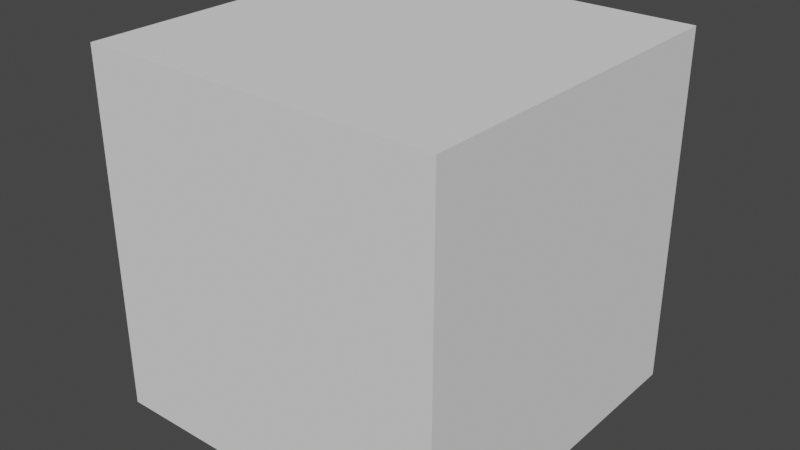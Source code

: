 # Source: Invader_Brain.blend  (saved by Blender 2.82.7; exported with 4.5.12 LTS)
import bpy
from mathutils import Matrix  # noqa: F401  (used for matrix-valued properties, if any)

bpy.ops.wm.read_factory_settings(use_empty=True)
scene = bpy.context.scene
scene.name = 'Scene'

# ---- collections
col_collection = bpy.data.collections.new('Collection'); scene.collection.children.link(col_collection)

# ---- world
world_world = bpy.data.worlds.new('World'); scene.world = world_world
world_world.use_nodes = True; world_world.node_tree.nodes.clear()
_N = world_world.node_tree.nodes; _L = world_world.node_tree.links
n0 = _N.new('ShaderNodeOutputWorld'); n0.name = 'World Output'; n0.location = (300, 300)
n1 = _N.new('ShaderNodeBackground'); n1.name = 'Background'; n1.location = (10, 300)
n1.inputs[0].default_value = (0.05088, 0.05088, 0.05088, 1.0)
_L.new(n1.outputs[0], n0.inputs[0])
n0.is_active_output = True
world_world.color = (0.05088, 0.05088, 0.05088)
world_world.use_sun_shadow = False
world_world.sun_shadow_jitter_overblur = 0.0

# ---- meshes
me_cube = bpy.data.meshes.new('Cube')
me_cube.from_pydata([(-1.0, -1.0, 0.0), (-1.0, -1.0, 2.0), (-1.0, 1.0, 0.0), (-1.0, 1.0, 2.0), (1.0, -1.0, 0.0), (1.0, -1.0, 2.0), (1.0, 1.0, 0.0), (1.0, 1.0, 2.0)], [], [(0, 1, 3, 2), (2, 3, 7, 6), (6, 7, 5, 4), (4, 5, 1, 0), (2, 6, 4, 0), (7, 3, 1, 5)])
_uv = me_cube.uv_layers.new(name='UVMap')
_uv.uv.foreach_set('vector', [0.375, 0.0, 0.625, 0.0, 0.625, 0.25, 0.375, 0.25, 0.375, 0.25, 0.625, 0.25, 0.625, 0.5, 0.375, 0.5, 0.375, 0.5, 0.625, 0.5, 0.625, 0.75, 0.375, 0.75, 0.375, 0.75, 0.625, 0.75, 0.625, 1.0, 0.375, 1.0, 0.125, 0.5, 0.375, 0.5, 0.375, 0.75, 0.125, 0.75, 0.625, 0.5, 0.875, 0.5, 0.875, 0.75, 0.625, 0.75])
me_cube.use_remesh_fix_poles = True
me_cube.use_remesh_preserve_attributes = False
me_cube.use_mirror_vertex_groups = False
me_cube.update()
me_cube_002 = bpy.data.meshes.new('Cube.002')
me_cube_002.from_pydata([(-0.226, -0.9463, 1.131), (-0.226, -0.9611, 1.339), (-0.5691, -0.3129, 1.407), (-0.3879, 0.1847, 1.779), (-0.226, -0.9545, 1.245), (-0.5691, -0.4381, 0.9025), (-0.5691, -0.3882, 1.757), (-0.4621, -0.6747, 0.9643), (-0.4621, -0.6747, 1.633), (-0.3437, -0.8501, 1.024), (-0.3437, -0.8501, 1.489), (-0.226, -0.9478, 1.152), (-0.5691, -0.2306, 1.201), (-0.5691, -0.4331, 0.9873), (-0.4621, -0.6747, 1.031), (-0.3437, -0.8501, 1.07), (-0.5691, -0.4107, 1.372), (-0.4621, -0.6747, 1.332), (-0.3437, -0.8501, 1.28), (-0.226, -0.9578, 1.292), (-0.6357, -0.1189, 1.621), (-0.5691, -0.3995, 1.564), (-0.4621, -0.6747, 1.483), (-0.3437, -0.8501, 1.384), (-0.5204, -0.07083, 1.803), (-0.5691, -0.3319, 1.094), (-0.5691, -0.3618, 1.39), (-0.5691, -0.2592, 1.593), (0.0, 0.3206, 1.779), (0.0, -0.8387, 1.131), (0.0, -0.8536, 1.339), (0.0, -0.3882, 1.757), (0.0, -0.4381, 0.9025), (0.0, -0.5671, 1.633), (0.0, -0.5671, 0.9643), (0.0, -0.7426, 1.489), (0.0, -0.7426, 1.024), (0.0, -0.8402, 1.152), (0.0, -0.8469, 1.245), (0.0, -0.8503, 1.292), (0.0, -0.07083, 1.803), (-0.06192, -0.9432, 1.339), (-0.2845, -0.4381, 0.9025), (-0.2311, -0.6209, 0.9643), (-0.1718, -0.7964, 1.024), (-0.06192, -0.9298, 1.152), (-0.06192, -0.9365, 1.245), (-0.06192, -0.9399, 1.292), (-0.1939, 0.2527, 1.779), (-0.06192, -0.9284, 1.131), (-0.2845, -0.3882, 1.757), (-0.2311, -0.6209, 1.633), (-0.1718, -0.7964, 1.489), (-0.2602, -0.07083, 1.803), (-0.6539, 0.2593, 1.45), (-0.3879, 0.5131, 1.635), (-0.6539, 0.2314, 1.292), (-0.6756, 0.2909, 1.583), (0.0, 0.6491, 1.635), (-0.1939, 0.5891, 1.639), (-0.5691, 0.4541, 1.409), (-0.3879, 0.6202, 1.523), (-0.5691, 0.451, 1.335), (-0.6336, 0.532, 1.497), (0.0, 0.7562, 1.523), (-0.1939, 0.6931, 1.528), (-0.5001, 0.6212, 1.367), (-0.3879, 0.7217, 1.435), (-0.5001, 0.6207, 1.309), (-0.5576, 0.6658, 1.411), (0.0, 0.839, 1.419), (-0.1939, 0.7797, 1.436), (-0.3755, 0.7931, 1.305), (-0.2804, 0.8507, 1.335), (-0.3755, 0.7926, 1.246), (-0.4329, 0.8103, 1.323), (0.0, 0.8809, 1.333), (-0.1589, 0.9146, 1.34), (-0.09696, 0.2867, 1.779), (-0.03096, -0.8836, 1.131), (-0.1423, -0.3882, 1.757), (-0.1155, -0.594, 1.633), (-0.08591, -0.7695, 1.489), (-0.1301, -0.07083, 1.803), (-0.03096, -0.8984, 1.339), (-0.1423, -0.4381, 0.9025), (-0.1155, -0.594, 0.9643), (-0.08591, -0.7695, 1.024), (-0.03096, -0.885, 1.152), (-0.03096, -0.8917, 1.245), (-0.03096, -0.8951, 1.292), (-0.09696, 0.6191, 1.637), (-0.09696, 0.7247, 1.525), (-0.09696, 0.8093, 1.428), (-0.06694, 0.9316, 1.336)], [], [(27, 24, 3, 20), (47, 41, 1, 19), (52, 10, 1, 41), (53, 24, 6, 50), (15, 18, 17, 14), (22, 8, 6, 21), (23, 10, 8, 22), (50, 6, 8, 51), (19, 1, 10, 23), (51, 8, 10, 52), (0, 11, 15, 9), (9, 15, 14, 7), (7, 14, 13, 5), (49, 45, 11, 0), (11, 4, 18, 15), (14, 17, 16, 13), (45, 46, 4, 11), (25, 26, 2, 12), (4, 19, 23, 18), (18, 23, 22, 17), (17, 22, 21, 16), (46, 47, 19, 4), (26, 27, 20, 2), (16, 21, 27, 26), (13, 16, 26, 25), (48, 3, 24, 53), (21, 6, 24, 27), (86, 34, 36, 87), (85, 32, 34, 86), (87, 36, 29, 79), (9, 44, 49, 0), (5, 42, 43, 7), (7, 43, 44, 9), (78, 48, 53, 83), (89, 90, 47, 46), (88, 89, 46, 45), (79, 88, 45, 49), (81, 51, 52, 82), (80, 50, 51, 81), (83, 53, 50, 80), (82, 52, 41, 84), (90, 84, 41, 47), (12, 2, 54, 56), (2, 20, 57, 54), (20, 3, 55, 57), (78, 28, 58, 91), (3, 48, 59, 55), (54, 57, 63, 60), (91, 58, 64, 92), (56, 54, 60, 62), (55, 59, 65, 61), (57, 55, 61, 63), (60, 63, 69, 66), (92, 64, 70, 93), (62, 60, 66, 68), (61, 65, 71, 67), (63, 61, 67, 69), (66, 69, 75, 72), (93, 70, 76, 94), (68, 66, 72, 74), (67, 71, 77, 73), (69, 67, 73, 75), (71, 93, 94, 77), (65, 92, 93, 71), (59, 91, 92, 65), (48, 78, 91, 59), (39, 30, 84, 90), (35, 82, 84, 30), (40, 83, 80, 31), (31, 80, 81, 33), (33, 81, 82, 35), (29, 37, 88, 79), (37, 38, 89, 88), (38, 39, 90, 89), (28, 78, 83, 40), (44, 87, 79, 49), (42, 85, 86, 43), (43, 86, 87, 44)])
_uv = me_cube_002.uv_layers.new(name='UVMap')
_uv.uv.foreach_set('vector', [0.5687, 0.1875, 0.625, 0.1875, 0.625, 0.25, 0.5687, 0.25, 0.5687, 0.9375, 0.625, 0.9375, 0.625, 1.0, 0.5687, 1.0, 0.8125, 0.7258, 0.875, 0.7258, 0.875, 0.75, 0.8125, 0.75, 0.8125, 0.5625, 0.875, 0.5625, 0.875, 0.625, 0.8125, 0.625, 0.3998, 0.02422, 0.5124, 0.02422, 0.5124, 0.0625, 0.3998, 0.0625, 0.5687, 0.0625, 0.625, 0.0625, 0.625, 0.125, 0.5687, 0.125, 0.5687, 0.02422, 0.625, 0.02422, 0.625, 0.0625, 0.5687, 0.0625, 0.8125, 0.625, 0.875, 0.625, 0.875, 0.6875, 0.8125, 0.6875, 0.5687, 0.0, 0.625, 0.0, 0.625, 0.02422, 0.5687, 0.02422, 0.8125, 0.6875, 0.875, 0.6875, 0.875, 0.7258, 0.8125, 0.7258, 0.375, 0.0, 0.3998, 0.0, 0.3998, 0.02422, 0.375, 0.02422, 0.375, 0.02422, 0.3998, 0.02422, 0.3998, 0.0625, 0.375, 0.0625, 0.375, 0.0625, 0.3998, 0.0625, 0.3998, 0.125, 0.375, 0.125, 0.375, 0.9375, 0.3998, 0.9375, 0.3998, 1.0, 0.375, 1.0, 0.3998, 0.0, 0.5124, 0.0, 0.5124, 0.02422, 0.3998, 0.02422, 0.3998, 0.0625, 0.5124, 0.0625, 0.5124, 0.125, 0.3998, 0.125, 0.3998, 0.9375, 0.5124, 0.9375, 0.5124, 1.0, 0.3998, 1.0, 0.3998, 0.1875, 0.5124, 0.1875, 0.5124, 0.25, 0.3998, 0.25, 0.5124, 0.0, 0.5687, 0.0, 0.5687, 0.02422, 0.5124, 0.02422, 0.5124, 0.02422, 0.5687, 0.02422, 0.5687, 0.0625, 0.5124, 0.0625, 0.5124, 0.0625, 0.5687, 0.0625, 0.5687, 0.125, 0.5124, 0.125, 0.5124, 0.9375, 0.5687, 0.9375, 0.5687, 1.0, 0.5124, 1.0, 0.5124, 0.1875, 0.5687, 0.1875, 0.5687, 0.25, 0.5124, 0.25, 0.5124, 0.125, 0.5687, 0.125, 0.5687, 0.1875, 0.5124, 0.1875, 0.3998, 0.125, 0.5124, 0.125, 0.5124, 0.1875, 0.3998, 0.1875, 0.8125, 0.5, 0.875, 0.5, 0.875, 0.5625, 0.8125, 0.5625, 0.5687, 0.125, 0.625, 0.125, 0.625, 0.1875, 0.5687, 0.1875, 0.2187, 0.6875, 0.25, 0.6875, 0.25, 0.7258, 0.2188, 0.7258, 0.2188, 0.625, 0.25, 0.625, 0.25, 0.6875, 0.2187, 0.6875, 0.2188, 0.7258, 0.25, 0.7258, 0.25, 0.75, 0.2188, 0.75, 0.125, 0.7258, 0.1875, 0.7258, 0.1875, 0.75, 0.125, 0.75, 0.125, 0.625, 0.1875, 0.625, 0.1875, 0.6875, 0.125, 0.6875, 0.125, 0.6875, 0.1875, 0.6875, 0.1875, 0.7258, 0.125, 0.7258, 0.7812, 0.5, 0.8125, 0.5, 0.8125, 0.5625, 0.7812, 0.5625, 0.5124, 0.9062, 0.5687, 0.9062, 0.5687, 0.9375, 0.5124, 0.9375, 0.3998, 0.9062, 0.5124, 0.9062, 0.5124, 0.9375, 0.3998, 0.9375, 0.375, 0.9062, 0.3998, 0.9062, 0.3998, 0.9375, 0.375, 0.9375, 0.7812, 0.6875, 0.8125, 0.6875, 0.8125, 0.7258, 0.7812, 0.7258, 0.7812, 0.625, 0.8125, 0.625, 0.8125, 0.6875, 0.7812, 0.6875, 0.7812, 0.5625, 0.8125, 0.5625, 0.8125, 0.625, 0.7812, 0.625, 0.7812, 0.7258, 0.8125, 0.7258, 0.8125, 0.75, 0.7812, 0.75, 0.5687, 0.9062, 0.625, 0.9062, 0.625, 0.9375, 0.5687, 0.9375, 0.3998, 0.25, 0.5124, 0.25, 0.5124, 0.25, 0.3998, 0.25, 0.5124, 0.25, 0.5687, 0.25, 0.5687, 0.25, 0.5124, 0.25, 0.5687, 0.25, 0.625, 0.25, 0.625, 0.25, 0.5687, 0.25, 0.7812, 0.5, 0.75, 0.5, 0.75, 0.5, 0.7812, 0.5, 0.875, 0.5, 0.8125, 0.5, 0.8125, 0.5, 0.875, 0.5, 0.5124, 0.25, 0.5687, 0.25, 0.5687, 0.25, 0.5124, 0.25, 0.7812, 0.5, 0.75, 0.5, 0.75, 0.5, 0.7812, 0.5, 0.3998, 0.25, 0.5124, 0.25, 0.5124, 0.25, 0.3998, 0.25, 0.875, 0.5, 0.8125, 0.5, 0.8125, 0.5, 0.875, 0.5, 0.5687, 0.25, 0.625, 0.25, 0.625, 0.25, 0.5687, 0.25, 0.5124, 0.25, 0.5687, 0.25, 0.5687, 0.25, 0.5124, 0.25, 0.7812, 0.5, 0.75, 0.5, 0.75, 0.5, 0.7813, 0.5, 0.3998, 0.25, 0.5124, 0.25, 0.5124, 0.25, 0.3998, 0.25, 0.875, 0.5, 0.8125, 0.5, 0.8125, 0.5, 0.875, 0.5, 0.5687, 0.25, 0.625, 0.25, 0.625, 0.25, 0.5687, 0.25, 0.5124, 0.25, 0.5687, 0.25, 0.5687, 0.25, 0.5124, 0.25, 0.7813, 0.5, 0.75, 0.5, 0.75, 0.5, 0.7812, 0.5, 0.3998, 0.25, 0.5124, 0.25, 0.5124, 0.25, 0.3998, 0.25, 0.875, 0.5, 0.8125, 0.5, 0.8125, 0.5, 0.875, 0.5, 0.5687, 0.25, 0.625, 0.25, 0.625, 0.25, 0.5687, 0.25, 0.8125, 0.5, 0.7813, 0.5, 0.7812, 0.5, 0.8125, 0.5, 0.8125, 0.5, 0.7812, 0.5, 0.7813, 0.5, 0.8125, 0.5, 0.8125, 0.5, 0.7812, 0.5, 0.7812, 0.5, 0.8125, 0.5, 0.8125, 0.5, 0.7812, 0.5, 0.7812, 0.5, 0.8125, 0.5, 0.5687, 0.875, 0.625, 0.875, 0.625, 0.9062, 0.5687, 0.9062, 0.75, 0.7258, 0.7812, 0.7258, 0.7812, 0.75, 0.75, 0.75, 0.75, 0.5625, 0.7812, 0.5625, 0.7812, 0.625, 0.75, 0.625, 0.75, 0.625, 0.7812, 0.625, 0.7812, 0.6875, 0.75, 0.6875, 0.75, 0.6875, 0.7812, 0.6875, 0.7812, 0.7258, 0.75, 0.7258, 0.375, 0.875, 0.3998, 0.875, 0.3998, 0.9062, 0.375, 0.9062, 0.3998, 0.875, 0.5124, 0.875, 0.5124, 0.9062, 0.3998, 0.9062, 0.5124, 0.875, 0.5687, 0.875, 0.5687, 0.9062, 0.5124, 0.9062, 0.75, 0.5, 0.7812, 0.5, 0.7812, 0.5625, 0.75, 0.5625, 0.1875, 0.7258, 0.2188, 0.7258, 0.2188, 0.75, 0.1875, 0.75, 0.1875, 0.625, 0.2188, 0.625, 0.2187, 0.6875, 0.1875, 0.6875, 0.1875, 0.6875, 0.2187, 0.6875, 0.2188, 0.7258, 0.1875, 0.7258])
me_cube_002.use_remesh_fix_poles = True
me_cube_002.use_remesh_preserve_attributes = False
me_cube_002.use_mirror_vertex_groups = False
me_cube_002.update()

# ---- objects
ob_ref = bpy.data.objects.new('Ref', me_cube)
ob_front = bpy.data.objects.new('front', None)
ob_left = bpy.data.objects.new('left', None)
ob_top = bpy.data.objects.new('top', None)
ob_cube = bpy.data.objects.new('Cube', me_cube_002)

# ---- transforms, parenting, visibility, modifiers, constraints
ob_ref.location = (0.0, 0.0, 0.0)
ob_ref.display_type = 'WIRE'
ob_ref.lineart.crease_threshold = 0.0
ob_front.location = (1.026, 3.673, 1.903)
ob_front.rotation_euler = (1.571, -0.0, -0.0)
ob_front.scale = (1.039, 1.039, 1.039)
ob_front.empty_display_type = 'IMAGE'
ob_front.empty_display_size = 5.0
ob_front.use_empty_image_alpha = True
ob_front.color = (1.0, 1.0, 1.0, 0.7)
ob_front.lineart.crease_threshold = 0.0
ob_left.location = (5.208, -1.044, -0.1688)
ob_left.rotation_euler = (1.571, -0.0, -1.571)
ob_left.scale = (1.039, 1.039, 1.039)
ob_left.empty_display_type = 'IMAGE'
ob_left.empty_display_size = 5.0
ob_left.use_empty_image_alpha = True
ob_left.color = (1.0, 1.0, 1.0, 0.7)
ob_left.lineart.crease_threshold = 0.0
ob_top.location = (1.52, -1.113, -2.989)
ob_top.rotation_euler = (1.192e-07, -0.0, -3.142)
ob_top.scale = (1.243, 1.243, 1.243)
ob_top.empty_display_type = 'IMAGE'
ob_top.empty_display_size = 5.0
ob_top.use_empty_image_alpha = True
ob_top.color = (1.0, 1.0, 1.0, 0.7)
ob_top.lineart.crease_threshold = 0.0
ob_cube.location = (0.0, 0.0, 0.0)
ob_cube.lineart.crease_threshold = 0.0
_m = ob_cube.modifiers.new('Mirror', 'MIRROR')
_m.use_clip = True

# ---- collection membership
col_collection.objects.link(ob_ref)
col_collection.objects.link(ob_front)
col_collection.objects.link(ob_left)
col_collection.objects.link(ob_top)
col_collection.objects.link(ob_cube)

# ---- scene / render settings (as saved in the file)
scene.frame_start = 1; scene.frame_end = 48; scene.frame_set(37)
scene.render.engine = 'BLENDER_EEVEE_NEXT'
scene.render.image_settings.file_format = 'FFMPEG'
scene.render.image_settings.color_mode = 'RGB'
scene.cycles.use_denoising = False
scene.cycles.samples = 128
scene.cycles.sampling_pattern = 'TABULATED_SOBOL'
scene.cycles.use_adaptive_sampling = False
scene.cycles.use_light_tree = False
scene.view_settings.view_transform = 'Filmic'
bpy.context.view_layer.update()

# ---- added for rendering (the .blend has no active camera and no usable light): camera, sun
cam_auto = bpy.data.cameras.new('AutoCamera')
cam_auto.lens = 50.0
cam_auto.sensor_width = 36.0
cam_auto.clip_end = 1000.0
ob_auto_camera = bpy.data.objects.new('AutoCamera', cam_auto)
scene.collection.objects.link(ob_auto_camera)
ob_auto_camera.location = (3.20507, -3.84609, 3.56406)
ob_auto_camera.rotation_euler = (1.09748, -7.21219e-08, 0.694738)
scene.camera = ob_auto_camera
light_auto_sun = bpy.data.lights.new('AutoSun', 'SUN')
light_auto_sun.energy = 3.0
light_auto_sun.angle = 0.0523599
ob_auto_sun = bpy.data.objects.new('AutoSun', light_auto_sun)
scene.collection.objects.link(ob_auto_sun)
ob_auto_sun.rotation_euler = (0.872665, 0.174533, 0.523599)
bpy.context.view_layer.update()
